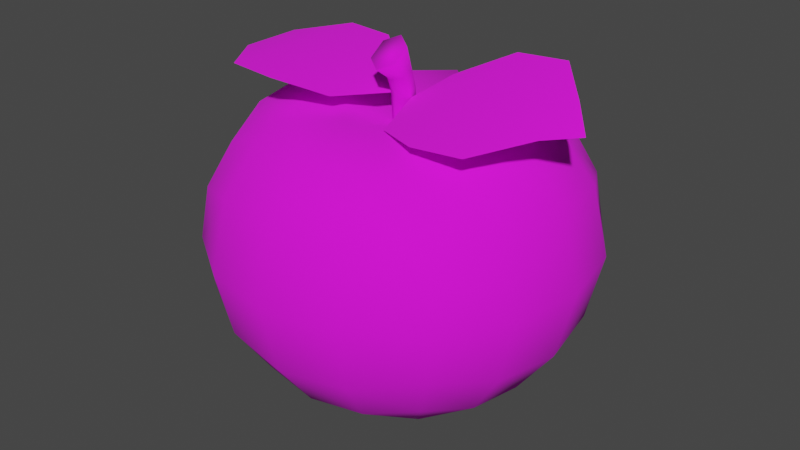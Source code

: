 # Source: peach.blend  (saved by Blender 3.6.14; exported with 4.5.12 LTS)
import bpy
from mathutils import Matrix  # noqa: F401  (used for matrix-valued properties, if any)

bpy.ops.wm.read_factory_settings(use_empty=True)
scene = bpy.context.scene
scene.name = 'Scene'

# ---- collections
col_collection = bpy.data.collections.new('Collection'); scene.collection.children.link(col_collection)

# ---- images (referenced by path relative to the original .blend; pixels are not part of the script)
import os
ASSET_DIR = os.environ.get("B2B_ASSET_DIR", "")  # directory of the original .blend (textures are referenced by path, not embedded)
HERE = os.path.dirname(os.path.abspath(__file__))  # packed textures are extracted next to this script under _unpacked/

def load_image(name, relpath, width, height, colorspace="sRGB"):
    """Load a texture the original file referenced (path relative to the .blend, or extracted next to this script)."""
    p = next((c for c in (os.path.join(HERE, relpath), os.path.join(ASSET_DIR, relpath)) if relpath and os.path.exists(c)), "")
    if p:
        img = bpy.data.images.load(p, check_existing=True)
        img.name = name
    else:  # same state as the original file: an image datablock whose file is absent (Cycles renders it pink)
        img = bpy.data.images.new(name, width, height)
        img.source = "FILE"
        img.filepath = "//" + (relpath or name)
    img.colorspace_settings.name = colorspace
    return img
img_peachalb = load_image('PeachAlb', 'Textures/Fruits/PeachAlb.png', 1024, 1024, 'sRGB')

# ---- materials (node trees are filled in below, after node groups)
mat_peach = bpy.data.materials.new('peach')
mat_peach.alpha_threshold = 0.0
mat_peach.use_transparent_shadow = False
mat_peach.roughness = 0.5
mat_peach.line_color = (0.0, 0.0, 0.0, 1.0)

# ---- material node trees
mat_peach.use_nodes = True; mat_peach.node_tree.nodes.clear()
_N = mat_peach.node_tree.nodes; _L = mat_peach.node_tree.links
n0 = _N.new('ShaderNodeOutputMaterial'); n0.name = 'Material Output'; n0.location = (300, 300)
n1 = _N.new('ShaderNodeBsdfPrincipled'); n1.name = 'Principled BSDF'; n1.location = (10, 300)
n1.distribution = 'GGX'
n1.subsurface_method = 'RANDOM_WALK_SKIN'
n1.inputs[2].default_value = 1.0
n1.inputs[3].default_value = 1.45
n1.inputs[27].default_value = (0.0, 0.0, 0.0, 1.0)
n1.inputs[28].default_value = 1.0
n2 = _N.new('ShaderNodeTexImage'); n2.name = 'Image Texture'; n2.location = (-388, 226)
n2.image = img_peachalb
_L.new(n1.outputs[0], n0.inputs[0])
_L.new(n2.outputs[0], n1.inputs[0])
n0.is_active_output = True

# ---- world
world_world = bpy.data.worlds.new('World'); scene.world = world_world
world_world.use_nodes = True; world_world.node_tree.nodes.clear()
_N = world_world.node_tree.nodes; _L = world_world.node_tree.links
n0 = _N.new('ShaderNodeOutputWorld'); n0.name = 'World Output'; n0.location = (300, 300)
n1 = _N.new('ShaderNodeBackground'); n1.name = 'Background'; n1.location = (10, 300)
n1.inputs[0].default_value = (0.05088, 0.05088, 0.05088, 1.0)
_L.new(n1.outputs[0], n0.inputs[0])
n0.is_active_output = True
world_world.color = (0.05088, 0.05088, 0.05088)
world_world.use_sun_shadow = False
world_world.sun_shadow_jitter_overblur = 0.0

# ---- meshes
me_cube_001 = bpy.data.meshes.new('Cube.001')
me_cube_001.from_pydata([(-1.0, 1.0, 0.7306), (-1.0, 1.0, 2.513), (-1.0, -1.0, 0.7306), (-1.0, -1.0, 2.513), (-1.167, -0.5246, 0.5769), (-1.225, 0.0, 0.5215), (-1.167, 0.5246, 0.5769), (-1.167, 1.167, 1.158), (-1.225, 1.225, 1.632), (-1.167, 1.167, 2.102), (-1.167, 0.5246, 2.667), (-1.225, 0.0, 2.719), (-1.167, -0.5246, 2.667), (-1.167, -1.167, 2.102), (-1.225, -1.225, 1.632), (-1.167, -1.167, 1.158), (0.0, -1.225, 0.5213), (-0.5246, -1.167, 0.5769), (-0.5246, -1.167, 2.676), (0.0, -1.225, 2.728), (-0.3457, 1.167, 0.5769), (0.0, 0.8279, 0.7254), (0.0, 0.8279, 2.515), (-0.3457, 1.167, 2.676), (0.0, -0.6628, 2.795), (0.0, 0.0, 2.584), (0.0, 0.5374, 2.569), (-0.6725, -0.6247, 2.773), (-0.724, 0.0, 2.793), (-0.6248, 0.5531, 2.773), (-0.6725, -0.6247, 0.2847), (-0.724, 0.0, 0.1094), (-0.4935, 0.6247, 0.2847), (0.0, -0.6628, 0.1271), (0.0, -0.01946, 0.007225), (0.0, 0.4371, 0.3149), (0.0, 1.105, 1.096), (-0.4458, 1.463, 1.026), (0.0, 1.239, 1.626), (-0.4839, 1.6, 1.634), (0.0, 1.105, 2.167), (-0.4458, 1.463, 2.245), (-0.6247, -1.463, 1.026), (0.0, -1.566, 0.9785), (-0.6628, -1.6, 1.634), (0.0, -1.732, 1.633), (-0.6247, -1.463, 2.245), (0.0, -1.566, 2.299), (-1.463, 0.6247, 1.026), (-1.566, 0.0, 0.9787), (-1.463, -0.6247, 1.026), (-1.6, 0.6628, 1.633), (-1.732, 0.0, 1.633), (-1.6, -0.6628, 1.633), (-1.463, 0.6247, 2.241), (-1.566, 0.0, 2.294), (-1.463, -0.6247, 2.241), (0.0, 0.07661, 2.952), (0.0, 0.1, 2.56), (0.0, 0.02711, 3.113), (-0.1234, -0.1271, 3.317), (-0.1234, -0.2793, 3.212), (0.0, -0.3554, 3.159), (0.0, -0.1, 2.56), (0.0, -0.1873, 3.037), (-0.0866, -0.05, 2.56), (-0.0925, -0.1337, 3.056), (-0.0866, 0.05, 2.56), (-0.0925, -0.02648, 3.094), (0.0, -0.05101, 3.37), (0.0, -0.1249, 2.881), (-0.08954, -0.07449, 2.898), (-0.08954, 0.02624, 2.934), (-0.7241, -0.8062, 3.056), (-0.2792, -0.5952, 2.943), (-0.706, 0.6239, 3.066), (-0.2912, 0.2822, 2.949), (-1.181, -0.7703, 3.068), (-1.163, 0.6598, 3.078), (-1.512, -0.3056, 3.035), (-1.505, 0.2557, 3.039), (-1.712, -0.006241, 2.935), (-0.09295, -0.0358, 2.863), (1.0, 1.0, 0.7306), (1.0, 1.0, 2.513), (1.0, -1.0, 0.7306), (1.0, -1.0, 2.513), (1.167, -0.5246, 0.5769), (1.225, 0.0, 0.5215), (1.167, 0.5246, 0.5769), (1.167, 1.167, 1.158), (1.225, 1.225, 1.632), (1.167, 1.167, 2.102), (1.167, 0.5246, 2.667), (1.225, 0.0, 2.719), (1.167, -0.5246, 2.667), (1.167, -1.167, 2.102), (1.225, -1.225, 1.632), (1.167, -1.167, 1.158), (0.5246, -1.167, 0.5769), (0.5246, -1.167, 2.676), (0.3457, 1.167, 0.5769), (0.3457, 1.167, 2.676), (0.6725, -0.6247, 2.773), (0.724, 0.0, 2.793), (0.6248, 0.5531, 2.773), (0.6725, -0.6247, 0.2847), (0.724, 0.0, 0.1094), (0.4935, 0.6247, 0.2847), (0.4458, 1.463, 1.026), (0.4839, 1.6, 1.634), (0.4458, 1.463, 2.245), (0.6247, -1.463, 1.026), (0.6628, -1.6, 1.634), (0.6247, -1.463, 2.245), (1.463, 0.6247, 1.026), (1.566, 0.0, 0.9787), (1.463, -0.6247, 1.026), (1.6, 0.6628, 1.633), (1.732, 0.0, 1.633), (1.6, -0.6628, 1.633), (1.463, 0.6247, 2.241), (1.566, 0.0, 2.294), (1.463, -0.6247, 2.241), (0.1234, -0.1271, 3.317), (0.1234, -0.2793, 3.212), (0.0866, -0.05, 2.56), (0.0925, -0.1337, 3.056), (0.0866, 0.05, 2.56), (0.0925, -0.02648, 3.094), (0.08954, -0.07449, 2.898), (0.08954, 0.02624, 2.934), (0.7231, -0.8289, 2.86), (0.2789, -0.5969, 2.803), (0.7051, 0.5526, 3.222), (0.2909, 0.2507, 3.025), (1.179, -0.7971, 2.881), (1.161, 0.5844, 3.242), (1.509, -0.3393, 2.963), (1.502, 0.2028, 3.105), (1.71, -0.025, 2.94), (0.09295, -0.0358, 2.863)], [], [(56, 13, 3, 12), (41, 9, 1, 23), (29, 23, 1, 10), (26, 22, 23, 29), (19, 24, 27, 18), (24, 25, 28, 27), (25, 26, 29, 28), (18, 27, 12, 3), (27, 28, 11, 12), (28, 29, 10, 11), (6, 0, 20, 32), (32, 20, 21, 35), (2, 4, 30, 17), (4, 5, 31, 30), (5, 6, 32, 31), (17, 30, 33, 16), (30, 31, 34, 33), (31, 32, 35, 34), (20, 0, 7, 37), (37, 7, 8, 39), (39, 8, 9, 41), (21, 20, 37, 36), (36, 37, 39, 38), (38, 39, 41, 40), (40, 41, 23, 22), (2, 17, 42, 15), (17, 16, 43, 42), (15, 42, 44, 14), (42, 43, 45, 44), (14, 44, 46, 13), (44, 45, 47, 46), (13, 46, 18, 3), (46, 47, 19, 18), (4, 2, 15, 50), (50, 15, 14, 53), (53, 14, 13, 56), (0, 6, 48, 7), (6, 5, 49, 48), (5, 4, 50, 49), (7, 48, 51, 8), (48, 49, 52, 51), (49, 50, 53, 52), (8, 51, 54, 9), (51, 52, 55, 54), (52, 53, 56, 55), (9, 54, 10, 1), (54, 55, 11, 10), (55, 56, 12, 11), (68, 66, 61, 60), (63, 70, 71, 65), (59, 68, 60, 69), (65, 71, 72, 67), (70, 64, 66, 71), (66, 64, 62, 61), (67, 72, 57, 58), (71, 66, 68, 72), (72, 68, 59, 57), (61, 62, 69, 60), (73, 74, 76, 75), (73, 75, 78, 77), (77, 78, 80, 79), (79, 80, 81), (76, 74, 82), (123, 95, 86, 96), (111, 102, 84, 92), (105, 93, 84, 102), (26, 105, 102, 22), (19, 100, 103, 24), (24, 103, 104, 25), (25, 104, 105, 26), (100, 86, 95, 103), (103, 95, 94, 104), (104, 94, 93, 105), (89, 108, 101, 83), (108, 35, 21, 101), (85, 99, 106, 87), (87, 106, 107, 88), (88, 107, 108, 89), (99, 16, 33, 106), (106, 33, 34, 107), (107, 34, 35, 108), (101, 109, 90, 83), (109, 110, 91, 90), (110, 111, 92, 91), (21, 36, 109, 101), (36, 38, 110, 109), (38, 40, 111, 110), (40, 22, 102, 111), (85, 98, 112, 99), (99, 112, 43, 16), (98, 97, 113, 112), (112, 113, 45, 43), (97, 96, 114, 113), (113, 114, 47, 45), (96, 86, 100, 114), (114, 100, 19, 47), (87, 117, 98, 85), (117, 120, 97, 98), (120, 123, 96, 97), (83, 90, 115, 89), (89, 115, 116, 88), (88, 116, 117, 87), (90, 91, 118, 115), (115, 118, 119, 116), (116, 119, 120, 117), (91, 92, 121, 118), (118, 121, 122, 119), (119, 122, 123, 120), (92, 84, 93, 121), (121, 93, 94, 122), (122, 94, 95, 123), (129, 124, 125, 127), (63, 126, 130, 70), (59, 69, 124, 129), (126, 128, 131, 130), (70, 130, 127, 64), (127, 125, 62, 64), (128, 58, 57, 131), (130, 131, 129, 127), (131, 57, 59, 129), (125, 124, 69, 62), (132, 134, 135, 133), (132, 136, 137, 134), (136, 138, 139, 137), (138, 140, 139), (135, 141, 133)])
me_cube_001.polygons.foreach_set('use_smooth', [True] * 126)
_k = {(22, 26): 1.0, (21, 35): 1.0, (21, 36): 1.0, (36, 38): 1.0, (38, 40): 1.0, (22, 40): 1.0, (61, 62): 1.0, (60, 61): 1.0, (60, 69): 1.0, (62, 125): 1.0, (124, 125): 1.0, (69, 124): 1.0}
me_cube_001.attributes.new('crease_edge', 'FLOAT', 'EDGE').data.foreach_set('value', [_k.get((min(e.vertices), max(e.vertices)), 0.0) for e in me_cube_001.edges])
_uv = me_cube_001.uv_layers.new(name='UVMap')
_uv.uv.foreach_set('vector', [0.2797, 0.6161, 0.2939, 0.5764, 0.2619, 0.5729, 0.2402, 0.607, 0.1829, 0.8439, 0.2344, 0.8164, 0.188, 0.7714, 0.1228, 0.7704, 0.1229, 0.6832, 0.1228, 0.7704, 0.188, 0.7714, 0.2077, 0.7022, 0.03024, 0.6695, 0.04173, 0.7525, 0.1228, 0.7704, 0.1229, 0.6832, 0.2397, 0.5, 0.1322, 0.5, 0.171, 0.5609, 0.2423, 0.5367, 0.1322, 0.5, 0.05098, 0.5, 0.1554, 0.6151, 0.171, 0.5609, 0.05098, 0.5, 0.03024, 0.6695, 0.1229, 0.6832, 0.1554, 0.6151, 0.2423, 0.5367, 0.171, 0.5609, 0.2402, 0.607, 0.2619, 0.5729, 0.171, 0.5609, 0.1554, 0.6151, 0.2223, 0.6496, 0.2402, 0.607, 0.1554, 0.6151, 0.1229, 0.6832, 0.2077, 0.7022, 0.2223, 0.6496, 0.4364, 0.7166, 0.43, 0.7848, 0.506, 0.8106, 0.5525, 0.7051, 0.5525, 0.7051, 0.506, 0.8106, 0.5825, 0.8393, 0.638, 0.6624, 0.3873, 0.5754, 0.4087, 0.6112, 0.4791, 0.5628, 0.4088, 0.5387, 0.4087, 0.6112, 0.4259, 0.6575, 0.4997, 0.6081, 0.4791, 0.5628, 0.4259, 0.6575, 0.4364, 0.7166, 0.5525, 0.7051, 0.4997, 0.6081, 0.4088, 0.5387, 0.4791, 0.5628, 0.5202, 0.5, 0.4124, 0.5, 0.4791, 0.5628, 0.4997, 0.6081, 0.5874, 0.5, 0.5202, 0.5, 0.4997, 0.6081, 0.5525, 0.7051, 0.638, 0.6624, 0.5874, 0.5, 0.506, 0.8106, 0.43, 0.7848, 0.3823, 0.8286, 0.416, 0.872, 0.416, 0.872, 0.3823, 0.8286, 0.3063, 0.8329, 0.2955, 0.8738, 0.2955, 0.8738, 0.3063, 0.8329, 0.2344, 0.8164, 0.1829, 0.8439, 0.5825, 0.8393, 0.506, 0.8106, 0.416, 0.872, 0.4614, 0.9399, 0.4614, 0.9399, 0.416, 0.872, 0.2955, 0.8738, 0.2814, 0.9771, 0.2814, 0.9771, 0.2955, 0.8738, 0.1829, 0.8439, 0.1176, 0.887, 0.1176, 0.887, 0.1829, 0.8439, 0.1228, 0.7704, 0.04173, 0.7525, 0.3873, 0.5754, 0.4088, 0.5387, 0.3663, 0.5388, 0.3536, 0.5777, 0.4088, 0.5387, 0.4124, 0.5, 0.3695, 0.5, 0.3663, 0.5388, 0.3536, 0.5777, 0.3663, 0.5388, 0.3241, 0.5384, 0.3235, 0.5776, 0.3663, 0.5388, 0.3695, 0.5, 0.3245, 0.5, 0.3241, 0.5384, 0.3235, 0.5776, 0.3241, 0.5384, 0.2822, 0.5379, 0.2939, 0.5764, 0.3241, 0.5384, 0.3245, 0.5, 0.2793, 0.5, 0.2822, 0.5379, 0.2939, 0.5764, 0.2822, 0.5379, 0.2423, 0.5367, 0.2619, 0.5729, 0.2822, 0.5379, 0.2793, 0.5, 0.2397, 0.5, 0.2423, 0.5367, 0.4087, 0.6112, 0.3873, 0.5754, 0.3536, 0.5777, 0.3657, 0.6188, 0.3657, 0.6188, 0.3536, 0.5777, 0.3235, 0.5776, 0.3223, 0.6204, 0.3223, 0.6204, 0.3235, 0.5776, 0.2939, 0.5764, 0.2797, 0.6161, 0.43, 0.7848, 0.4364, 0.7166, 0.3765, 0.7265, 0.3823, 0.8286, 0.4364, 0.7166, 0.4259, 0.6575, 0.3747, 0.6678, 0.3765, 0.7265, 0.4259, 0.6575, 0.4087, 0.6112, 0.3657, 0.6188, 0.3747, 0.6678, 0.3823, 0.8286, 0.3765, 0.7265, 0.3169, 0.7261, 0.3063, 0.8329, 0.3765, 0.7265, 0.3747, 0.6678, 0.3204, 0.67, 0.3169, 0.7261, 0.3747, 0.6678, 0.3657, 0.6188, 0.3223, 0.6204, 0.3204, 0.67, 0.3063, 0.8329, 0.3169, 0.7261, 0.2594, 0.7181, 0.2344, 0.8164, 0.3169, 0.7261, 0.3204, 0.67, 0.2672, 0.6626, 0.2594, 0.7181, 0.3204, 0.67, 0.3223, 0.6204, 0.2797, 0.6161, 0.2672, 0.6626, 0.2344, 0.8164, 0.2594, 0.7181, 0.2077, 0.7022, 0.188, 0.7714, 0.2594, 0.7181, 0.2672, 0.6626, 0.2223, 0.6496, 0.2077, 0.7022, 0.2672, 0.6626, 0.2797, 0.6161, 0.2402, 0.607, 0.2223, 0.6496, 0.7586, 0.9275, 0.7627, 0.9027, 0.8083, 0.9029, 0.8068, 0.9355, 0.6526, 0.8764, 0.7227, 0.8764, 0.7233, 0.9006, 0.6515, 0.8956, 0.7541, 0.9487, 0.7586, 0.9275, 0.8068, 0.9355, 0.8029, 0.9647, 0.6515, 0.8956, 0.7233, 0.9006, 0.7239, 0.9238, 0.6485, 0.9149, 0.7227, 0.8764, 0.7643, 0.8764, 0.7627, 0.9027, 0.7233, 0.9006, 0.7627, 0.9027, 0.7643, 0.8764, 0.811, 0.8764, 0.8083, 0.9029, 0.6485, 0.9149, 0.7239, 0.9238, 0.7226, 0.9443, 0.6455, 0.9348, 0.7233, 0.9006, 0.7627, 0.9027, 0.7586, 0.9275, 0.7239, 0.9238, 0.7239, 0.9238, 0.7586, 0.9275, 0.7541, 0.9487, 0.7226, 0.9443, 0.6103, 0.961, 0.5847, 0.9802, 0.5847, 0.9033, 0.6103, 0.9225, 0.9718, 0.4831, 0.9204, 0.6564, 0.7313, 0.6406, 0.6632, 0.4722, 0.9718, 0.4831, 0.6632, 0.4722, 0.6615, 0.2911, 0.9701, 0.302, 0.9701, 0.302, 0.6615, 0.2911, 0.7532, 0.161, 0.8743, 0.1653, 0.8743, 0.1653, 0.7532, 0.161, 0.8125, 0.08208, 0.7313, 0.6406, 0.9204, 0.6564, 0.7973, 0.723, 0.2797, 0.3839, 0.2402, 0.393, 0.2619, 0.4271, 0.2939, 0.4236, 0.1829, 0.1561, 0.1228, 0.2296, 0.188, 0.2286, 0.2344, 0.1836, 0.1229, 0.3168, 0.2077, 0.2978, 0.188, 0.2286, 0.1228, 0.2296, 0.03024, 0.3305, 0.1229, 0.3168, 0.1228, 0.2296, 0.04173, 0.2475, 0.2397, 0.5, 0.2423, 0.4633, 0.171, 0.4391, 0.1322, 0.5, 0.1322, 0.5, 0.171, 0.4391, 0.1554, 0.3849, 0.05098, 0.5, 0.05098, 0.5, 0.1554, 0.3849, 0.1229, 0.3168, 0.03024, 0.3305, 0.2423, 0.4633, 0.2619, 0.4271, 0.2402, 0.393, 0.171, 0.4391, 0.171, 0.4391, 0.2402, 0.393, 0.2223, 0.3504, 0.1554, 0.3849, 0.1554, 0.3849, 0.2223, 0.3504, 0.2077, 0.2978, 0.1229, 0.3168, 0.4364, 0.2834, 0.5525, 0.2949, 0.506, 0.1894, 0.43, 0.2152, 0.5525, 0.2949, 0.638, 0.3376, 0.5825, 0.1607, 0.506, 0.1894, 0.3873, 0.4246, 0.4088, 0.4613, 0.4791, 0.4372, 0.4087, 0.3888, 0.4087, 0.3888, 0.4791, 0.4372, 0.4997, 0.3919, 0.4259, 0.3425, 0.4259, 0.3425, 0.4997, 0.3919, 0.5525, 0.2949, 0.4364, 0.2834, 0.4088, 0.4613, 0.4124, 0.5, 0.5202, 0.5, 0.4791, 0.4372, 0.4791, 0.4372, 0.5202, 0.5, 0.5874, 0.5, 0.4997, 0.3919, 0.4997, 0.3919, 0.5874, 0.5, 0.638, 0.3376, 0.5525, 0.2949, 0.506, 0.1894, 0.416, 0.128, 0.3823, 0.1714, 0.43, 0.2152, 0.416, 0.128, 0.2955, 0.1262, 0.3063, 0.1671, 0.3823, 0.1714, 0.2955, 0.1262, 0.1829, 0.1561, 0.2344, 0.1836, 0.3063, 0.1671, 0.5825, 0.1607, 0.4614, 0.06006, 0.416, 0.128, 0.506, 0.1894, 0.4614, 0.06006, 0.2814, 0.02294, 0.2955, 0.1262, 0.416, 0.128, 0.2814, 0.02294, 0.1176, 0.113, 0.1829, 0.1561, 0.2955, 0.1262, 0.1176, 0.113, 0.04173, 0.2475, 0.1228, 0.2296, 0.1829, 0.1561, 0.3873, 0.4246, 0.3536, 0.4223, 0.3663, 0.4612, 0.4088, 0.4613, 0.4088, 0.4613, 0.3663, 0.4612, 0.3695, 0.5, 0.4124, 0.5, 0.3536, 0.4223, 0.3235, 0.4224, 0.3241, 0.4616, 0.3663, 0.4612, 0.3663, 0.4612, 0.3241, 0.4616, 0.3245, 0.5, 0.3695, 0.5, 0.3235, 0.4224, 0.2939, 0.4236, 0.2822, 0.4621, 0.3241, 0.4616, 0.3241, 0.4616, 0.2822, 0.4621, 0.2793, 0.5, 0.3245, 0.5, 0.2939, 0.4236, 0.2619, 0.4271, 0.2423, 0.4633, 0.2822, 0.4621, 0.2822, 0.4621, 0.2423, 0.4633, 0.2397, 0.5, 0.2793, 0.5, 0.4087, 0.3888, 0.3657, 0.3812, 0.3536, 0.4223, 0.3873, 0.4246, 0.3657, 0.3812, 0.3223, 0.3796, 0.3235, 0.4224, 0.3536, 0.4223, 0.3223, 0.3796, 0.2797, 0.3839, 0.2939, 0.4236, 0.3235, 0.4224, 0.43, 0.2152, 0.3823, 0.1714, 0.3765, 0.2735, 0.4364, 0.2834, 0.4364, 0.2834, 0.3765, 0.2735, 0.3747, 0.3322, 0.4259, 0.3425, 0.4259, 0.3425, 0.3747, 0.3322, 0.3657, 0.3812, 0.4087, 0.3888, 0.3823, 0.1714, 0.3063, 0.1671, 0.3169, 0.2739, 0.3765, 0.2735, 0.3765, 0.2735, 0.3169, 0.2739, 0.3204, 0.33, 0.3747, 0.3322, 0.3747, 0.3322, 0.3204, 0.33, 0.3223, 0.3796, 0.3657, 0.3812, 0.3063, 0.1671, 0.2344, 0.1836, 0.2594, 0.2819, 0.3169, 0.2739, 0.3169, 0.2739, 0.2594, 0.2819, 0.2672, 0.3374, 0.3204, 0.33, 0.3204, 0.33, 0.2672, 0.3374, 0.2797, 0.3839, 0.3223, 0.3796, 0.2344, 0.1836, 0.188, 0.2286, 0.2077, 0.2978, 0.2594, 0.2819, 0.2594, 0.2819, 0.2077, 0.2978, 0.2223, 0.3504, 0.2672, 0.3374, 0.2672, 0.3374, 0.2223, 0.3504, 0.2402, 0.393, 0.2797, 0.3839, 0.7586, 0.8253, 0.8068, 0.8173, 0.8083, 0.8498, 0.7627, 0.8501, 0.6526, 0.8764, 0.6515, 0.8571, 0.7233, 0.8522, 0.7227, 0.8764, 0.7541, 0.804, 0.8029, 0.788, 0.8068, 0.8173, 0.7586, 0.8253, 0.6515, 0.8571, 0.6485, 0.8378, 0.7239, 0.829, 0.7233, 0.8522, 0.7227, 0.8764, 0.7233, 0.8522, 0.7627, 0.8501, 0.7643, 0.8764, 0.7627, 0.8501, 0.8083, 0.8498, 0.811, 0.8764, 0.7643, 0.8764, 0.6485, 0.8378, 0.6455, 0.8179, 0.7226, 0.8085, 0.7239, 0.829, 0.7233, 0.8522, 0.7239, 0.829, 0.7586, 0.8253, 0.7627, 0.8501, 0.7239, 0.829, 0.7226, 0.8085, 0.7541, 0.804, 0.7586, 0.8253, 0.559, 0.961, 0.559, 0.9225, 0.5847, 0.9033, 0.5847, 0.9802, 0.9718, 0.4831, 0.6632, 0.4722, 0.7313, 0.6406, 0.9204, 0.6564, 0.9718, 0.4831, 0.9701, 0.302, 0.6615, 0.2911, 0.6632, 0.4722, 0.9701, 0.302, 0.8743, 0.1653, 0.7532, 0.161, 0.6615, 0.2911, 0.8743, 0.1653, 0.8125, 0.08208, 0.7532, 0.161, 0.7313, 0.6406, 0.7973, 0.723, 0.9204, 0.6564])
me_cube_001.materials.append(mat_peach)
me_cube_001.use_mirror_x = True
me_cube_001.use_paint_bone_selection = False
me_cube_001.use_paint_mask = True
me_cube_001.update()

# ---- objects
ob_cube = bpy.data.objects.new('Cube', me_cube_001)

# ---- transforms, parenting, visibility, modifiers, constraints
ob_cube.location = (0.0, 0.0, 0.0)
ob_cube.use_mesh_mirror_x = True

# ---- collection membership
col_collection.objects.link(ob_cube)

# ---- scene / render settings (as saved in the file)
scene.frame_start = 1; scene.frame_end = 250; scene.frame_set(1)
scene.render.engine = 'BLENDER_EEVEE_NEXT'
scene.cycles.sampling_pattern = 'TABULATED_SOBOL'
scene.view_settings.view_transform = 'Filmic'
bpy.context.view_layer.update()

# ---- added for rendering (the .blend has no active camera and no usable light): camera, sun
cam_auto = bpy.data.cameras.new('AutoCamera')
cam_auto.lens = 50.0
cam_auto.sensor_width = 36.0
cam_auto.clip_end = 1000.0
ob_auto_camera = bpy.data.objects.new('AutoCamera', cam_auto)
scene.collection.objects.link(ob_auto_camera)
ob_auto_camera.location = (5.42746, -6.57888, 6.03051)
ob_auto_camera.rotation_euler = (1.09748, -7.21219e-08, 0.694738)
scene.camera = ob_auto_camera
light_auto_sun = bpy.data.lights.new('AutoSun', 'SUN')
light_auto_sun.energy = 3.0
light_auto_sun.angle = 0.0523599
ob_auto_sun = bpy.data.objects.new('AutoSun', light_auto_sun)
scene.collection.objects.link(ob_auto_sun)
ob_auto_sun.rotation_euler = (0.872665, 0.174533, 0.523599)
bpy.context.view_layer.update()
